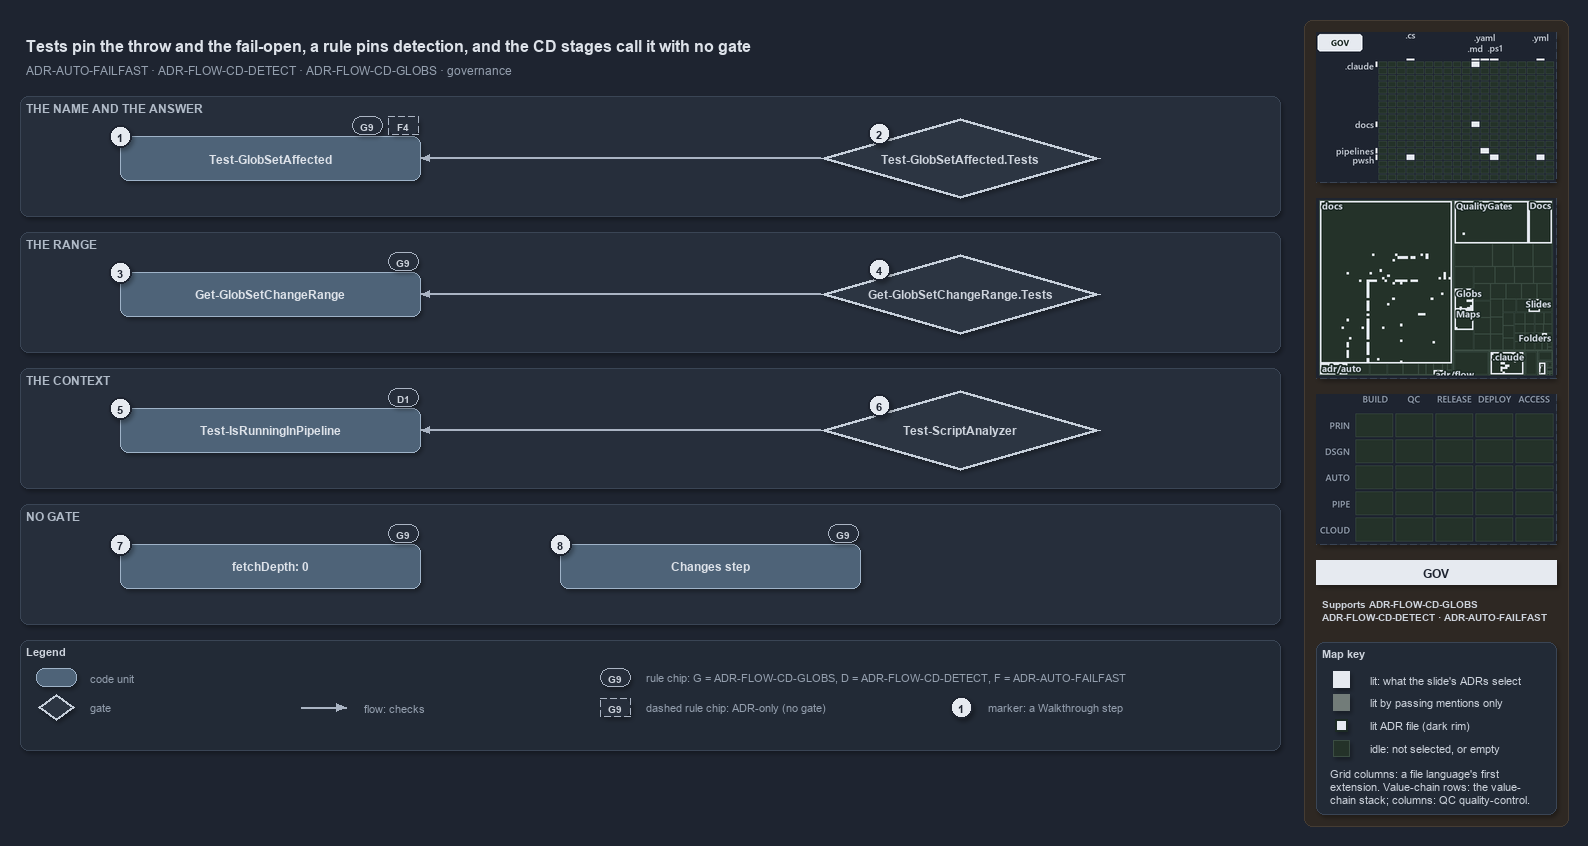

The diagram above was exported from draw.io. Its source (the exported page's mxGraphModel, read from the mxfile embedded in the PNG):
<mxGraphModel dx="1024" dy="768" grid="0" gridSize="10" guides="1" tooltips="1" connect="1" arrows="1" fold="1" page="1" pageScale="1" pageWidth="1572" pageHeight="760" background="#1E2430" math="0" shadow="1">
  <root>
    <mxCell id="0" />
    <mxCell id="1" parent="0" />
    <mxCell id="sidebar-bg" value="" style="rounded=1;arcSize=2;html=1;fillColor=#2E2823;strokeColor=#453C33;shadow=0;" vertex="1" parent="1">
      <mxGeometry x="1304" y="4" width="264" height="806" as="geometry" />
    </mxCell>
    <mxCell id="title" value="Tests pin the throw and the fail-open, a rule pins detection, and the CD stages call it with no gate" style="text;html=1;align=left;verticalAlign=middle;fontSize=16;fontStyle=1;fontColor=#DDE2E9;" vertex="1" parent="1">
      <mxGeometry x="20" y="14" width="1260" height="30" as="geometry" />
    </mxCell>
    <mxCell id="subtitle" value="ADR-AUTO-FAILFAST &amp;#183; ADR-FLOW-CD-DETECT &amp;#183; ADR-FLOW-CD-GLOBS &amp;#183; governance" style="text;html=1;align=left;verticalAlign=middle;fontSize=12;fontColor=#949FAE;" vertex="1" parent="1">
      <mxGeometry x="20" y="44" width="1240" height="20" as="geometry" />
    </mxCell>
    <mxCell id="band-answer" value="THE NAME AND THE ANSWER" style="rounded=1;html=1;arcSize=3;fillColor=#262E3B;strokeColor=#3A4555;verticalAlign=top;align=left;spacingLeft=8;fontStyle=1;fontSize=12;fontColor=#B0BAC7;" vertex="1" parent="1">
      <mxGeometry x="20" y="80" width="1260" height="120" as="geometry" />
    </mxCell>
    <mxCell id="band-range" value="THE RANGE" style="rounded=1;html=1;arcSize=3;fillColor=#262E3B;strokeColor=#3A4555;verticalAlign=top;align=left;spacingLeft=8;fontStyle=1;fontSize=12;fontColor=#B0BAC7;" vertex="1" parent="1">
      <mxGeometry x="20" y="216" width="1260" height="120" as="geometry" />
    </mxCell>
    <mxCell id="band-context" value="THE CONTEXT" style="rounded=1;html=1;arcSize=3;fillColor=#262E3B;strokeColor=#3A4555;verticalAlign=top;align=left;spacingLeft=8;fontStyle=1;fontSize=12;fontColor=#B0BAC7;" vertex="1" parent="1">
      <mxGeometry x="20" y="352" width="1260" height="120" as="geometry" />
    </mxCell>
    <mxCell id="band-nogate" value="NO GATE" style="rounded=1;html=1;arcSize=3;fillColor=#262E3B;strokeColor=#3A4555;verticalAlign=top;align=left;spacingLeft=8;fontStyle=1;fontSize=12;fontColor=#B0BAC7;" vertex="1" parent="1">
      <mxGeometry x="20" y="488" width="1260" height="120" as="geometry" />
    </mxCell>
    <mxCell id="g-affected" value="&lt;b&gt;Test-GlobSetAffected&lt;/b&gt;" style="rounded=1;whiteSpace=wrap;html=1;arcSize=20;fillColor=#4E6378;strokeColor=#9FB3C8;fontColor=#DDE2E9;fontSize=12;" vertex="1" parent="1">
      <mxGeometry x="120" y="120" width="300" height="44" as="geometry" />
    </mxCell>
    <mxCell id="g-range" value="&lt;b&gt;Get-GlobSetChangeRange&lt;/b&gt;" style="rounded=1;whiteSpace=wrap;html=1;arcSize=20;fillColor=#4E6378;strokeColor=#9FB3C8;fontColor=#DDE2E9;fontSize=12;" vertex="1" parent="1">
      <mxGeometry x="120" y="256" width="300" height="44" as="geometry" />
    </mxCell>
    <mxCell id="g-detect" value="&lt;b&gt;Test-IsRunningInPipeline&lt;/b&gt;" style="rounded=1;whiteSpace=wrap;html=1;arcSize=20;fillColor=#4E6378;strokeColor=#9FB3C8;fontColor=#DDE2E9;fontSize=12;" vertex="1" parent="1">
      <mxGeometry x="120" y="392" width="300" height="44" as="geometry" />
    </mxCell>
    <mxCell id="g-gate-affected" value="&lt;b&gt;Test-GlobSetAffected.Tests&lt;/b&gt;" style="rhombus;whiteSpace=wrap;html=1;fillColor=#2C3542;strokeColor=#C7D0DB;strokeWidth=3;fontColor=#CDD3DC;fontSize=12;" vertex="1" parent="1">
      <mxGeometry x="820" y="102" width="280" height="80" as="geometry" />
    </mxCell>
    <mxCell id="g-gate-range" value="&lt;b&gt;Get-GlobSetChangeRange.Tests&lt;/b&gt;" style="rhombus;whiteSpace=wrap;html=1;fillColor=#2C3542;strokeColor=#C7D0DB;strokeWidth=3;fontColor=#CDD3DC;fontSize=12;" vertex="1" parent="1">
      <mxGeometry x="820" y="238" width="280" height="80" as="geometry" />
    </mxCell>
    <mxCell id="g-gate-detect" value="&lt;b&gt;Test-ScriptAnalyzer&lt;/b&gt;" style="rhombus;whiteSpace=wrap;html=1;fillColor=#2C3542;strokeColor=#C7D0DB;strokeWidth=3;fontColor=#CDD3DC;fontSize=12;" vertex="1" parent="1">
      <mxGeometry x="820" y="374" width="280" height="80" as="geometry" />
    </mxCell>
    <mxCell id="g-fetch-depth" value="&lt;b&gt;fetchDepth: 0&lt;/b&gt;" style="rounded=1;whiteSpace=wrap;html=1;arcSize=20;fillColor=#4E6378;strokeColor=#9FB3C8;fontColor=#DDE2E9;fontSize=12;" vertex="1" parent="1">
      <mxGeometry x="120" y="528" width="300" height="44" as="geometry" />
    </mxCell>
    <mxCell id="g-stage-first" value="&lt;b&gt;Changes step&lt;/b&gt;" style="rounded=1;whiteSpace=wrap;html=1;arcSize=20;fillColor=#4E6378;strokeColor=#9FB3C8;fontColor=#DDE2E9;fontSize=12;" vertex="1" parent="1">
      <mxGeometry x="560" y="528" width="300" height="44" as="geometry" />
    </mxCell>
    <mxCell id="edge-gate-affected" value="" style="edgeStyle=orthogonalEdgeStyle;rounded=1;html=1;fontSize=10;fontColor=#CDD3DC;endArrow=block;strokeColor=#AAB4C3;shadow=0;" edge="1" parent="1" source="g-gate-affected" target="g-affected">
      <mxGeometry relative="1" as="geometry" />
    </mxCell>
    <mxCell id="edge-gate-range" value="" style="edgeStyle=orthogonalEdgeStyle;rounded=1;html=1;fontSize=10;fontColor=#CDD3DC;endArrow=block;strokeColor=#AAB4C3;shadow=0;" edge="1" parent="1" source="g-gate-range" target="g-range">
      <mxGeometry relative="1" as="geometry" />
    </mxCell>
    <mxCell id="edge-gate-detect" value="" style="edgeStyle=orthogonalEdgeStyle;rounded=1;html=1;fontSize=10;fontColor=#CDD3DC;endArrow=block;strokeColor=#AAB4C3;shadow=0;" edge="1" parent="1" source="g-gate-detect" target="g-detect">
      <mxGeometry relative="1" as="geometry" />
    </mxCell>
    <mxCell id="chip-affected-g9" value="G9" style="rounded=1;arcSize=50;whiteSpace=wrap;html=1;fillColor=#262E3B;strokeColor=#AAB4C3;fontColor=#CDD3DC;fontStyle=1;fontSize=10.5;" vertex="1" parent="1">
      <mxGeometry x="352" y="100" width="30" height="18" as="geometry" />
    </mxCell>
    <mxCell id="chip-affected-f4" value="F4" style="rounded=1;arcSize=50;whiteSpace=wrap;html=1;fillColor=#262E3B;strokeColor=#AAB4C3;dashed=1;fontColor=#CDD3DC;fontStyle=1;fontSize=10.5;" vertex="1" parent="1">
      <mxGeometry x="388" y="100" width="30" height="18" as="geometry" />
    </mxCell>
    <mxCell id="chip-range-g9" value="G9" style="rounded=1;arcSize=50;whiteSpace=wrap;html=1;fillColor=#262E3B;strokeColor=#AAB4C3;fontColor=#CDD3DC;fontStyle=1;fontSize=10.5;" vertex="1" parent="1">
      <mxGeometry x="388" y="236" width="30" height="18" as="geometry" />
    </mxCell>
    <mxCell id="chip-detect-d1" value="D1" style="rounded=1;arcSize=50;whiteSpace=wrap;html=1;fillColor=#262E3B;strokeColor=#AAB4C3;fontColor=#CDD3DC;fontStyle=1;fontSize=10.5;" vertex="1" parent="1">
      <mxGeometry x="388" y="372" width="30" height="18" as="geometry" />
    </mxCell>
    <mxCell id="chip-fetch-g9" value="G9" style="rounded=1;arcSize=50;whiteSpace=wrap;html=1;fillColor=#262E3B;strokeColor=#AAB4C3;fontColor=#CDD3DC;fontStyle=1;fontSize=10.5;" vertex="1" parent="1">
      <mxGeometry x="388" y="508" width="30" height="18" as="geometry" />
    </mxCell>
    <mxCell id="chip-stage-g9" value="G9" style="rounded=1;arcSize=50;whiteSpace=wrap;html=1;fillColor=#262E3B;strokeColor=#AAB4C3;fontColor=#CDD3DC;fontStyle=1;fontSize=10.5;" vertex="1" parent="1">
      <mxGeometry x="828" y="508" width="30" height="18" as="geometry" />
    </mxCell>
    <mxCell id="mark-1" value="1" style="ellipse;html=1;fillColor=#E6EAF0;strokeColor=#1E2430;strokeWidth=2;fontColor=#1E2430;fontStyle=1;fontSize=11;" vertex="1" parent="1">
      <mxGeometry x="109" y="109" width="22" height="22" as="geometry" />
    </mxCell>
    <mxCell id="mark-2" value="2" style="ellipse;html=1;fillColor=#E6EAF0;strokeColor=#1E2430;strokeWidth=2;fontColor=#1E2430;fontStyle=1;fontSize=11;" vertex="1" parent="1">
      <mxGeometry x="868" y="106" width="22" height="22" as="geometry" />
    </mxCell>
    <mxCell id="mark-3" value="3" style="ellipse;html=1;fillColor=#E6EAF0;strokeColor=#1E2430;strokeWidth=2;fontColor=#1E2430;fontStyle=1;fontSize=11;" vertex="1" parent="1">
      <mxGeometry x="109" y="245" width="22" height="22" as="geometry" />
    </mxCell>
    <mxCell id="mark-4" value="4" style="ellipse;html=1;fillColor=#E6EAF0;strokeColor=#1E2430;strokeWidth=2;fontColor=#1E2430;fontStyle=1;fontSize=11;" vertex="1" parent="1">
      <mxGeometry x="868" y="242" width="22" height="22" as="geometry" />
    </mxCell>
    <mxCell id="mark-5" value="5" style="ellipse;html=1;fillColor=#E6EAF0;strokeColor=#1E2430;strokeWidth=2;fontColor=#1E2430;fontStyle=1;fontSize=11;" vertex="1" parent="1">
      <mxGeometry x="109" y="381" width="22" height="22" as="geometry" />
    </mxCell>
    <mxCell id="mark-6" value="6" style="ellipse;html=1;fillColor=#E6EAF0;strokeColor=#1E2430;strokeWidth=2;fontColor=#1E2430;fontStyle=1;fontSize=11;" vertex="1" parent="1">
      <mxGeometry x="868" y="378" width="22" height="22" as="geometry" />
    </mxCell>
    <mxCell id="mark-7" value="7" style="ellipse;html=1;fillColor=#E6EAF0;strokeColor=#1E2430;strokeWidth=2;fontColor=#1E2430;fontStyle=1;fontSize=11;" vertex="1" parent="1">
      <mxGeometry x="109" y="517" width="22" height="22" as="geometry" />
    </mxCell>
    <mxCell id="mark-8" value="8" style="ellipse;html=1;fillColor=#E6EAF0;strokeColor=#1E2430;strokeWidth=2;fontColor=#1E2430;fontStyle=1;fontSize=11;" vertex="1" parent="1">
      <mxGeometry x="549" y="517" width="22" height="22" as="geometry" />
    </mxCell>
    <mxCell id="legend" value="&lt;b&gt;Legend&lt;/b&gt;" style="rounded=1;whiteSpace=wrap;html=1;arcSize=6;fillColor=#222A36;strokeColor=#3A4555;align=left;verticalAlign=top;spacing=8;fontSize=11;fontColor=#CDD3DC;" vertex="1" parent="1">
      <mxGeometry x="20" y="624" width="1260" height="110" as="geometry" />
    </mxCell>
    <mxCell id="lg-code" value="" style="rounded=1;html=1;arcSize=20;fillColor=#4E6378;strokeColor=#9FB3C8;" vertex="1" parent="1">
      <mxGeometry x="36" y="652" width="40" height="18" as="geometry" />
    </mxCell>
    <mxCell id="lg-code-t" value="code unit" style="text;html=1;align=left;verticalAlign=middle;fontSize=11;fontColor=#949FAE;" vertex="1" parent="1">
      <mxGeometry x="84" y="651" width="160" height="20" as="geometry" />
    </mxCell>
    <mxCell id="lg-gate" value="" style="rhombus;html=1;fillColor=#2C3542;strokeColor=#C7D0DB;strokeWidth=2;fontColor=#CDD3DC;" vertex="1" parent="1">
      <mxGeometry x="38" y="678" width="36" height="26" as="geometry" />
    </mxCell>
    <mxCell id="lg-gate-t" value="gate" style="text;html=1;align=left;verticalAlign=middle;fontSize=11;fontColor=#949FAE;" vertex="1" parent="1">
      <mxGeometry x="84" y="681" width="160" height="20" as="geometry" />
    </mxCell>
    <mxCell id="lg-flow-a" value="" style="text;html=1;strokeColor=none;fillColor=none;" vertex="1" parent="1">
      <mxGeometry x="300" y="691" width="1" height="1" as="geometry" />
    </mxCell>
    <mxCell id="lg-flow-b" value="" style="text;html=1;strokeColor=none;fillColor=none;" vertex="1" parent="1">
      <mxGeometry x="346" y="691" width="1" height="1" as="geometry" />
    </mxCell>
    <mxCell id="lg-flow" value="" style="edgeStyle=orthogonalEdgeStyle;rounded=1;html=1;endArrow=block;strokeColor=#AAB4C3;shadow=0;fontColor=#CDD3DC;" edge="1" parent="1" source="lg-flow-a" target="lg-flow-b">
      <mxGeometry relative="1" as="geometry" />
    </mxCell>
    <mxCell id="lg-flow-t" value="flow: checks" style="text;html=1;align=left;verticalAlign=middle;fontSize=11;fontColor=#949FAE;" vertex="1" parent="1">
      <mxGeometry x="358" y="681" width="160" height="20" as="geometry" />
    </mxCell>
    <mxCell id="lg-rule" value="G9" style="rounded=1;arcSize=50;whiteSpace=wrap;html=1;fillColor=#262E3B;strokeColor=#AAB4C3;fontColor=#CDD3DC;fontStyle=1;fontSize=10.5;" vertex="1" parent="1">
      <mxGeometry x="600" y="652" width="30" height="18" as="geometry" />
    </mxCell>
    <mxCell id="lg-rule-t" value="rule chip: G = ADR-FLOW-CD-GLOBS, D = ADR-FLOW-CD-DETECT, F = ADR-AUTO-FAILFAST" style="text;html=1;align=left;verticalAlign=middle;fontSize=11;fontColor=#949FAE;" vertex="1" parent="1">
      <mxGeometry x="640" y="651" width="520" height="20" as="geometry" />
    </mxCell>
    <mxCell id="lg-rule-dashed" value="G9" style="rounded=1;arcSize=50;whiteSpace=wrap;html=1;fillColor=#262E3B;strokeColor=#AAB4C3;dashed=1;fontColor=#CDD3DC;fontStyle=1;fontSize=10.5;" vertex="1" parent="1">
      <mxGeometry x="600" y="682" width="30" height="18" as="geometry" />
    </mxCell>
    <mxCell id="lg-rule-dashed-t" value="dashed rule chip: ADR-only (no gate)" style="text;html=1;align=left;verticalAlign=middle;fontSize=11;fontColor=#949FAE;" vertex="1" parent="1">
      <mxGeometry x="640" y="681" width="260" height="20" as="geometry" />
    </mxCell>
    <mxCell id="lg-mark" value="1" style="ellipse;html=1;fillColor=#E6EAF0;strokeColor=#1E2430;strokeWidth=2;fontColor=#1E2430;fontStyle=1;fontSize=11;" vertex="1" parent="1">
      <mxGeometry x="950" y="680" width="22" height="22" as="geometry" />
    </mxCell>
    <mxCell id="lg-mark-t" value="marker: a Walkthrough step" style="text;html=1;align=left;verticalAlign=middle;fontSize=11;fontColor=#949FAE;" vertex="1" parent="1">
      <mxGeometry x="982" y="681" width="200" height="20" as="geometry" />
    </mxCell>
    <mxCell id="minimap-grid" value="" style="shape=image;imageAspect=0;rounded=1;arcSize=4;whiteSpace=wrap;html=1;fillColor=#262E3B;strokeColor=#3A4555;dashed=1;fontColor=#949FAE;fontSize=11;image=data:image/png,(base64 omitted: 11528 chars);" vertex="1" parent="1">
      <mxGeometry x="1316" y="16" width="240" height="150" as="geometry" />
    </mxCell>
    <mxCell id="minimap-tree" value="" style="shape=image;imageAspect=0;rounded=1;arcSize=4;whiteSpace=wrap;html=1;fillColor=#262E3B;strokeColor=#3A4555;dashed=1;fontColor=#949FAE;fontSize=11;image=data:image/png,(base64 omitted: 23712 chars);" vertex="1" parent="1">
      <mxGeometry x="1316" y="182" width="240" height="180" as="geometry" />
    </mxCell>
    <mxCell id="minimap-chain" value="" style="shape=image;imageAspect=0;rounded=1;arcSize=4;whiteSpace=wrap;html=1;fillColor=#262E3B;strokeColor=#3A4555;dashed=1;fontColor=#949FAE;fontSize=11;image=data:image/png,(base64 omitted: 11912 chars);" vertex="1" parent="1">
      <mxGeometry x="1316" y="378" width="240" height="150" as="geometry" />
    </mxCell>
    <mxCell id="lens-badge" value="GOV" style="rounded=0;whiteSpace=wrap;html=1;align=center;verticalAlign=middle;fontSize=12;fontStyle=1;fontColor=#1E2430;fillColor=#E6EAF0;strokeColor=none;" vertex="1" parent="1">
      <mxGeometry x="1316" y="544" width="240" height="24" as="geometry" />
    </mxCell>
    <mxCell id="supports" value="&lt;b&gt;Supports&lt;/b&gt; ADR-FLOW-CD-GLOBS&lt;br&gt;ADR-FLOW-CD-DETECT &amp;#183; ADR-AUTO-FAILFAST" style="text;html=1;whiteSpace=wrap;align=left;verticalAlign=top;fontSize=10.5;fontColor=#CDD3DC;" vertex="1" parent="1">
      <mxGeometry x="1316" y="576" width="240" height="38" as="geometry" />
    </mxCell>
    <mxCell id="mapkey" value="&lt;b&gt;Map key&lt;/b&gt;" style="rounded=1;arcSize=6;whiteSpace=wrap;html=1;align=left;verticalAlign=top;fontSize=11;fontColor=#CDD3DC;fillColor=#222A36;strokeColor=#3A4555;spacingLeft=8;spacingTop=2;" vertex="1" parent="1">
      <mxGeometry x="1316" y="626" width="240" height="172" as="geometry" />
    </mxCell>
    <mxCell id="mapkey-lit" value="" style="rounded=0;html=1;fillColor=#E6EAF0;strokeColor=#E6EAF0;" vertex="1" parent="1">
      <mxGeometry x="1333.0" y="655.0" width="16" height="16" as="geometry" />
    </mxCell>
    <mxCell id="mapkey-lit-text" value="lit: what the slide's ADRs select" style="text;html=1;align=left;verticalAlign=middle;fontSize=11;fontColor=#CDD3DC;" vertex="1" parent="1">
      <mxGeometry x="1364" y="653" width="184" height="20" as="geometry" />
    </mxCell>
    <mxCell id="mapkey-touched" value="" style="rounded=0;html=1;fillColor=#727C79;strokeColor=#727C79;" vertex="1" parent="1">
      <mxGeometry x="1333.0" y="678.0" width="16" height="16" as="geometry" />
    </mxCell>
    <mxCell id="mapkey-touched-text" value="lit by passing mentions only" style="text;html=1;align=left;verticalAlign=middle;fontSize=11;fontColor=#CDD3DC;" vertex="1" parent="1">
      <mxGeometry x="1364" y="676" width="184" height="20" as="geometry" />
    </mxCell>
    <mxCell id="mapkey-adr" value="" style="rounded=0;html=1;fillColor=#E6EAF0;strokeColor=#1C2A24;strokeWidth=2;" vertex="1" parent="1">
      <mxGeometry x="1335.0" y="703.0" width="12" height="12" as="geometry" />
    </mxCell>
    <mxCell id="mapkey-adr-text" value="lit ADR file (dark rim)" style="text;html=1;align=left;verticalAlign=middle;fontSize=11;fontColor=#CDD3DC;" vertex="1" parent="1">
      <mxGeometry x="1364" y="699" width="184" height="20" as="geometry" />
    </mxCell>
    <mxCell id="mapkey-idle" value="" style="rounded=0;html=1;fillColor=#243229;strokeColor=#3B4D43;" vertex="1" parent="1">
      <mxGeometry x="1333.0" y="724.0" width="16" height="16" as="geometry" />
    </mxCell>
    <mxCell id="mapkey-idle-text" value="idle: not selected, or empty" style="text;html=1;align=left;verticalAlign=middle;fontSize=11;fontColor=#CDD3DC;" vertex="1" parent="1">
      <mxGeometry x="1364" y="722" width="184" height="20" as="geometry" />
    </mxCell>
    <mxCell id="mapkey-codes" value="Grid columns: a file language's first&lt;br&gt;extension. Value-chain rows: the value-&lt;br&gt;chain stack; columns: QC quality-control." style="text;html=1;align=left;verticalAlign=top;whiteSpace=wrap;fontSize=11;fontColor=#CDD3DC;" vertex="1" parent="1">
      <mxGeometry x="1324" y="746" width="224" height="46" as="geometry" />
    </mxCell>
  </root>
</mxGraphModel>